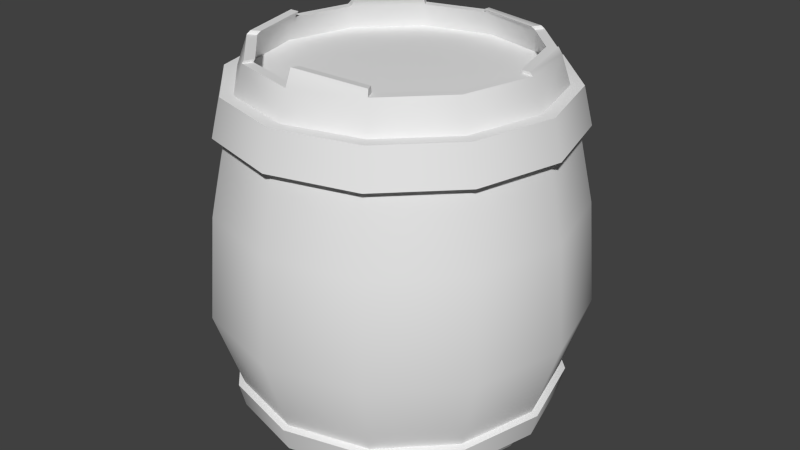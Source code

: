 # Source: barrel.blend  (saved by Blender 2.73.0; exported with 4.5.12 LTS)
import bpy
from mathutils import Matrix  # noqa: F401  (used for matrix-valued properties, if any)

bpy.ops.wm.read_factory_settings(use_empty=True)
scene = bpy.context.scene
scene.name = 'Scene'

# ---- collections
col_collection_1 = bpy.data.collections.new('Collection 1'); scene.collection.children.link(col_collection_1)

# ---- materials (node trees are filled in below, after node groups)
mat_material_001 = bpy.data.materials.new('Material.001')
mat_material_001.alpha_threshold = 0.0
mat_material_001.use_transparent_shadow = False
mat_material_001.roughness = 0.5

# ---- material node trees

# ---- world
world_world = bpy.data.worlds.new('World'); scene.world = world_world
world_world.color = (0.05088, 0.05088, 0.05088)
world_world.use_sun_shadow = False
world_world.sun_shadow_jitter_overblur = 0.0
world_world.cycles.sampling_method = 'MANUAL'
world_world.cycles.sample_map_resolution = 256

# ---- meshes
me_barrel_mesh = bpy.data.meshes.new('barrel_mesh')
me_barrel_mesh.from_pydata([(-17.38, 0.0482, 1.444), (-15.05, 0.0482, 10.13), (-16.53, 3.195, 10.99), (-19.09, 3.195, 1.444), (-8.689, 0.0482, 16.49), (-9.545, 3.195, 17.98), (0.0, 0.0482, 18.82), (0.0, 3.195, 20.53), (-23.39, 16.38, 1.444), (-20.26, 16.38, 13.14), (-19.36, 29.37, 12.62), (-22.36, 29.37, 1.444), (-11.69, 16.38, 21.7), (-11.18, 29.37, 20.81), (0.0, 16.38, 24.83), (0.0, 29.37, 23.8), (-21.69, 38.8, 1.444), (-18.78, 38.8, 12.29), (-17.81, 43.41, 11.72), (-20.56, 43.41, 1.444), (-10.85, 38.8, 20.23), (-10.28, 43.41, 19.25), (0.0, 38.8, 23.13), (0.0, 43.41, 22.01), (-0.2559, 46.89, -16.22), (-8.542, 46.89, -14.0), (-7.962, 46.89, -12.99), (-0.2559, 46.89, -15.06), (-7.723, 47.58, -12.45), (-8.347, 47.58, -13.53), (-14.75, 47.58, -6.997), (-13.93, 47.58, -6.366), (-15.46, 46.89, -7.047), (-17.66, 46.89, 1.166), (-16.51, 46.89, 1.166), (-14.46, 46.89, -6.472), (-17.25, 47.67, 1.116), (-14.85, 47.67, 10.04), (-13.77, 47.67, 9.418), (-16.0, 47.67, 1.116), (-15.19, 47.23, 10.3), (-8.666, 47.24, 16.88), (-8.041, 47.24, 15.79), (-14.11, 47.22, 9.684), (-8.874, 46.89, 16.97), (0.0536, 46.89, 19.37), (0.0536, 46.89, 18.12), (-8.249, 46.89, 15.89), (-8.785, 43.84, -13.77), (0.0, 44.7, 1.444), (0.0, 43.84, -16.13), (-15.22, 43.84, -7.341), (-17.57, 43.84, 1.444), (-15.22, 43.84, 10.23), (-8.785, 43.84, 16.66), (0.0, 43.84, 19.01), (-8.081, 0.0482, 15.44), (0.0, 0.0482, 17.61), (-14.0, 0.0482, 9.525), (-16.16, 0.0482, 1.444), (-8.785, 3.071, 16.66), (0.0, 3.071, 1.444), (0.0, 3.071, 19.01), (-15.22, 3.071, 10.23), (-17.57, 3.071, 1.444), (17.38, 0.0482, 1.444), (19.09, 3.195, 1.444), (16.53, 3.195, 10.99), (15.05, 0.0482, 10.13), (9.545, 3.195, 17.98), (8.689, 0.0482, 16.49), (23.39, 16.38, 1.444), (22.36, 29.37, 1.444), (19.36, 29.37, 12.62), (20.26, 16.38, 13.14), (11.18, 29.37, 20.81), (11.69, 16.38, 21.7), (21.69, 38.8, 1.444), (20.56, 43.41, 1.444), (17.81, 43.41, 11.72), (18.78, 38.8, 12.29), (10.28, 43.41, 19.25), (10.85, 38.8, 20.23), (8.087, 47.32, -12.51), (8.712, 47.32, -13.59), (-0.2156, 47.32, -15.68), (-0.2156, 47.32, -14.73), (14.43, 46.89, -6.792), (15.52, 46.89, -7.417), (8.981, 46.89, -13.95), (8.356, 46.89, -12.87), (16.2, 47.63, 1.525), (17.33, 47.63, 1.525), (15.05, 47.63, -7.342), (13.97, 47.63, -6.717), (14.22, 47.24, 9.647), (15.31, 47.24, 10.27), (17.63, 47.24, 1.517), (16.39, 47.32, 1.519), (8.196, 47.25, 15.59), (8.828, 47.26, 16.89), (7.97, 47.89, 15.44), (0.044, 48.65, 17.28), (0.044, 48.85, 18.51), (8.592, 48.01, 16.52), (8.785, 43.84, -13.77), (15.22, 43.84, -7.341), (17.57, 43.84, 1.444), (15.22, 43.84, 10.23), (8.785, 43.84, 16.66), (8.081, 0.0482, 15.44), (14.0, 0.0482, 9.525), (16.16, 0.0482, 1.444), (8.785, 3.071, 16.66), (15.22, 3.071, 10.23), (17.57, 3.071, 1.444), (-17.61, 38.69, 11.61), (-20.34, 38.69, 1.444), (-10.17, 38.69, 19.06), (0.0, 38.69, 21.78), (20.34, 38.69, 1.444), (17.61, 38.69, 11.61), (10.17, 38.69, 19.06), (-16.45, 43.41, 10.94), (-18.99, 43.41, 1.444), (-9.496, 43.41, 17.89), (0.0, 43.41, 20.44), (18.99, 43.41, 1.444), (16.45, 43.41, 10.94), (9.496, 43.41, 17.89), (0.0, 43.41, -17.55), (-9.496, 43.41, -15.0), (-16.45, 43.41, -8.052), (9.496, 43.41, -15.0), (16.45, 43.41, -8.052), (-17.41, 6.472, 11.49), (-20.1, 6.472, 1.444), (-10.05, 6.472, 18.85), (0.0, 6.472, 21.54), (20.1, 6.472, 1.444), (17.41, 6.472, 11.49), (10.05, 6.472, 18.85), (-18.1, 6.222, 11.89), (-20.9, 6.222, 1.444), (-10.45, 6.222, 19.55), (0.0, 6.222, 22.35), (20.9, 6.222, 1.444), (18.1, 6.222, 11.89), (10.45, 6.222, 19.55), (-17.47, 3.195, 11.53), (-20.17, 3.195, 1.444), (-10.08, 3.195, 18.91), (0.0, 3.195, 21.61), (20.17, 3.195, 1.444), (17.47, 3.195, 11.53), (10.08, 3.195, 18.91), (-16.53, 3.195, -8.101), (-15.05, 0.0482, -7.245), (-9.545, 3.195, -15.09), (-8.689, 0.0482, -13.61), (0.0, 3.195, -17.65), (0.0, 0.0482, -15.93), (-19.36, 29.37, -9.736), (-20.26, 16.38, -10.25), (-11.18, 29.37, -17.92), (-11.69, 16.38, -18.81), (0.0, 29.37, -20.92), (0.0, 16.38, -21.94), (-17.81, 43.41, -8.837), (-18.78, 38.8, -9.401), (-10.28, 43.41, -16.36), (-10.85, 38.8, -17.34), (0.0, 43.41, -19.12), (0.0, 38.8, -20.25), (0.0, 0.0482, -14.72), (-8.081, 0.0482, -12.55), (-14.0, 0.0482, -6.637), (-8.785, 3.071, -13.77), (0.0, 3.071, -16.13), (-15.22, 3.071, -7.341), (15.05, 0.0482, -7.245), (16.53, 3.195, -8.101), (8.689, 0.0482, -13.61), (9.545, 3.195, -15.09), (20.26, 16.38, -10.25), (19.36, 29.37, -9.736), (11.69, 16.38, -18.81), (11.18, 29.37, -17.92), (18.78, 38.8, -9.401), (17.81, 43.41, -8.837), (10.85, 38.8, -17.34), (10.28, 43.41, -16.36), (8.081, 0.0482, -12.55), (14.0, 0.0482, -6.637), (8.785, 3.071, -13.77), (15.22, 3.071, -7.341), (-17.61, 38.69, -8.726), (-10.17, 38.69, -16.17), (0.0, 38.69, -18.9), (17.61, 38.69, -8.726), (10.17, 38.69, -16.17), (-17.41, 6.472, -8.606), (-10.05, 6.472, -15.96), (0.0, 6.472, -18.66), (17.41, 6.472, -8.606), (10.05, 6.472, -15.96), (-18.1, 6.222, -9.007), (-10.45, 6.222, -16.66), (0.0, 6.222, -19.46), (18.1, 6.222, -9.007), (10.45, 6.222, -16.66), (-17.47, 3.195, -8.64), (-10.08, 3.195, -16.02), (0.0, 3.195, -18.72), (17.47, 3.195, -8.64), (10.08, 3.195, -16.02)], [], [(0, 1, 2, 3), (1, 4, 5, 2), (4, 6, 7, 5), (8, 9, 10, 11), (9, 12, 13, 10), (12, 14, 15, 13), (16, 17, 18, 19), (17, 20, 21, 18), (20, 22, 23, 21), (24, 25, 26, 27), (28, 29, 30, 31), (32, 33, 34, 35), (36, 37, 38, 39), (40, 41, 42, 43), (44, 45, 46, 47), (48, 49, 50), (51, 49, 48), (52, 49, 51), (53, 49, 52), (54, 49, 53), (55, 49, 54), (50, 27, 26, 48), (51, 48, 26, 35), (52, 51, 35, 34), (52, 34, 43, 53), (43, 47, 54, 53), (55, 54, 47, 46), (6, 4, 56, 57), (4, 1, 58, 56), (1, 0, 59, 58), (60, 61, 62), (63, 61, 60), (64, 61, 63), (62, 57, 56, 60), (60, 56, 58, 63), (63, 58, 59, 64), (65, 66, 67, 68), (68, 67, 69, 70), (70, 69, 7, 6), (71, 72, 73, 74), (74, 73, 75, 76), (14, 76, 75, 15), (77, 78, 79, 80), (80, 79, 81, 82), (82, 81, 23, 22), (83, 84, 85, 86), (87, 88, 89, 90), (91, 92, 93, 94), (95, 96, 97, 98), (99, 100, 96, 95), (101, 102, 103, 104), (105, 50, 49), (106, 105, 49), (107, 106, 49), (108, 107, 49), (109, 108, 49), (55, 109, 49), (90, 27, 50, 105), (106, 87, 90, 105), (87, 106, 107, 98), (108, 95, 98, 107), (108, 109, 99, 95), (109, 55, 46, 99), (110, 70, 6, 57), (111, 68, 70, 110), (112, 65, 68, 111), (113, 62, 61), (114, 113, 61), (115, 114, 61), (110, 57, 62, 113), (111, 110, 113, 114), (112, 111, 114, 115), (10, 116, 117, 11), (13, 118, 116, 10), (15, 119, 118, 13), (72, 120, 121, 73), (73, 121, 122, 75), (75, 122, 119, 15), (18, 123, 124, 19), (21, 125, 123, 18), (23, 126, 125, 21), (78, 127, 128, 79), (79, 128, 129, 81), (81, 129, 126, 23), (130, 131, 25, 24), (132, 32, 25, 131), (124, 33, 32, 132), (40, 33, 124, 123), (44, 41, 40), (126, 45, 44, 125), (130, 24, 89, 133), (134, 133, 89, 88), (88, 97, 127, 134), (97, 96, 128, 127), (128, 96, 100, 129), (45, 126, 129, 100), (116, 17, 16, 117), (118, 20, 17, 116), (119, 22, 20, 118), (120, 77, 80, 121), (121, 80, 82, 122), (122, 82, 22, 119), (135, 9, 8, 136), (137, 12, 9, 135), (138, 14, 12, 137), (139, 71, 74, 140), (140, 74, 76, 141), (141, 76, 14, 138), (142, 135, 136, 143), (144, 137, 135, 142), (145, 138, 137, 144), (146, 139, 140, 147), (147, 140, 141, 148), (148, 141, 138, 145), (149, 142, 143, 150), (151, 144, 142, 149), (152, 145, 144, 151), (153, 146, 147, 154), (154, 147, 148, 155), (155, 148, 145, 152), (2, 149, 150, 3), (5, 151, 149, 2), (7, 152, 151, 5), (66, 153, 154, 67), (67, 154, 155, 69), (69, 155, 152, 7), (46, 45, 103, 102), (101, 99, 46, 102), (38, 43, 34, 39), (34, 33, 36, 39), (41, 44, 47, 42), (25, 32, 29), (30, 32, 35, 31), (31, 35, 26, 28), (29, 28, 26, 25), (84, 89, 24, 85), (85, 24, 27, 86), (83, 86, 27, 90), (84, 83, 90, 89), (88, 93, 92, 97), (93, 88, 87, 94), (32, 30, 29), (91, 94, 87, 98), (98, 97, 92, 91), (103, 45, 100, 104), (99, 101, 104, 100), (37, 36, 33, 40), (37, 40, 43, 38), (0, 3, 156, 157), (157, 156, 158, 159), (159, 158, 160, 161), (8, 11, 162, 163), (163, 162, 164, 165), (165, 164, 166, 167), (16, 19, 168, 169), (169, 168, 170, 171), (171, 170, 172, 173), (161, 174, 175, 159), (159, 175, 176, 157), (59, 0, 157, 176), (177, 178, 61), (179, 177, 61), (64, 179, 61), (178, 177, 175, 174), (177, 179, 176, 175), (179, 64, 59, 176), (65, 180, 181, 66), (180, 182, 183, 181), (182, 161, 160, 183), (71, 184, 185, 72), (184, 186, 187, 185), (167, 166, 187, 186), (77, 188, 189, 78), (188, 190, 191, 189), (190, 173, 172, 191), (192, 174, 161, 182), (193, 192, 182, 180), (112, 193, 180, 65), (194, 61, 178), (195, 61, 194), (115, 61, 195), (192, 194, 178, 174), (193, 195, 194, 192), (112, 115, 195, 193), (162, 11, 117, 196), (164, 162, 196, 197), (166, 164, 197, 198), (72, 185, 199, 120), (185, 187, 200, 199), (187, 166, 198, 200), (168, 19, 124, 132), (170, 168, 132, 131), (172, 170, 131, 130), (78, 189, 134, 127), (189, 191, 133, 134), (191, 172, 130, 133), (196, 117, 16, 169), (197, 196, 169, 171), (198, 197, 171, 173), (120, 199, 188, 77), (199, 200, 190, 188), (200, 198, 173, 190), (201, 136, 8, 163), (202, 201, 163, 165), (203, 202, 165, 167), (139, 204, 184, 71), (204, 205, 186, 184), (205, 203, 167, 186), (206, 143, 136, 201), (207, 206, 201, 202), (208, 207, 202, 203), (146, 209, 204, 139), (209, 210, 205, 204), (210, 208, 203, 205), (211, 150, 143, 206), (212, 211, 206, 207), (213, 212, 207, 208), (153, 214, 209, 146), (214, 215, 210, 209), (215, 213, 208, 210), (156, 3, 150, 211), (158, 156, 211, 212), (160, 158, 212, 213), (66, 181, 214, 153), (181, 183, 215, 214), (183, 160, 213, 215), (125, 44, 40, 123), (43, 42, 47)])
me_barrel_mesh.polygons.foreach_set('use_smooth', [True] * 228)
_k = set([(0, 1), (0, 157), (1, 4), (2, 3), (2, 5), (3, 156), (4, 6), (5, 7), (6, 70), (7, 69), (16, 17), (16, 169), (17, 20), (18, 19), (18, 21), (19, 168), (20, 22), (21, 23), (22, 82), (23, 81), (24, 25), (24, 27), (24, 85), (24, 89), (25, 26), (25, 29), (26, 27), (26, 28), (27, 86), (28, 29), (28, 31), (29, 30), (30, 31), (30, 32), (31, 35), (32, 33), (32, 35), (33, 34), (33, 36), (34, 35), (34, 39), (36, 37), (36, 39), (37, 38), (37, 40), (38, 39), (38, 43), (40, 41), (40, 43), (41, 42), (41, 44), (42, 43), (42, 47), (44, 45), (44, 47), (45, 46), (45, 103), (46, 47), (46, 102), (48, 50), (48, 51), (50, 105), (51, 52), (52, 53), (53, 54), (54, 55), (55, 109), (56, 57), (56, 58), (57, 110), (58, 59), (59, 176), (60, 62), (60, 63), (62, 113), (63, 64), (64, 179), (65, 68), (65, 180), (66, 67), (66, 181), (67, 69), (68, 70), (77, 80), (77, 188), (78, 79), (78, 189), (79, 81), (80, 82), (83, 84), (83, 86), (83, 90), (84, 89), (85, 86), (87, 88), (87, 90), (87, 94), (88, 89), (88, 93), (89, 90), (91, 92), (91, 94), (91, 98), (92, 93), (92, 97), (93, 94), (95, 98), (95, 99), (96, 97), (96, 100), (97, 98), (99, 100), (99, 101), (100, 104), (101, 102), (101, 104), (102, 103), (103, 104), (105, 106), (106, 107), (107, 108), (108, 109), (110, 111), (111, 112), (112, 193), (113, 114), (114, 115), (115, 195), (116, 117), (116, 118), (117, 196), (118, 119), (119, 122), (120, 121), (120, 199), (121, 122), (123, 124), (123, 125), (124, 132), (125, 126), (126, 129), (127, 128), (127, 134), (128, 129), (130, 131), (130, 133), (131, 132), (133, 134), (135, 136), (135, 137), (136, 201), (137, 138), (138, 141), (139, 140), (139, 204), (140, 141), (142, 143), (142, 144), (143, 206), (144, 145), (145, 148), (146, 147), (146, 209), (147, 148), (149, 150), (149, 151), (150, 211), (151, 152), (152, 155), (153, 154), (153, 214), (154, 155), (156, 158), (157, 159), (158, 160), (159, 161), (160, 183), (161, 182), (168, 170), (169, 171), (170, 172), (171, 173), (172, 191), (173, 190), (174, 175), (174, 192), (175, 176), (177, 178), (177, 179), (178, 194), (180, 182), (181, 183), (188, 190), (189, 191), (192, 193), (194, 195), (196, 197), (197, 198), (198, 200), (199, 200), (201, 202), (202, 203), (203, 205), (204, 205), (206, 207), (207, 208), (208, 210), (209, 210), (211, 212), (212, 213), (213, 215), (214, 215)])
me_barrel_mesh.attributes.new('sharp_edge', 'BOOLEAN', 'EDGE').data.foreach_set('value', [ (min(e.vertices), max(e.vertices)) in _k for e in me_barrel_mesh.edges])
_uv = me_barrel_mesh.uv_layers.new(name='UVMap')
_uv.uv.foreach_set('vector', [0.9786, 0.8135, 0.8874, 0.7874, 0.8926, 0.7499, 0.9934, 0.7785, 0.8874, 0.7874, 0.7934, 0.7874, 0.7881, 0.7499, 0.8926, 0.7499, 0.7934, 0.7874, 0.7021, 0.8135, 0.6872, 0.7785, 0.7881, 0.7499, 0.4064, 0.1185, 0.5333, 0.122, 0.5339, 0.2556, 0.4108, 0.2595, 0.5333, 0.122, 0.6551, 0.122, 0.6544, 0.2556, 0.5339, 0.2556, 0.6551, 0.122, 0.7821, 0.1185, 0.7775, 0.2595, 0.6544, 0.2556, 0.6589, 0.3791, 0.6712, 0.4968, 0.6209, 0.4996, 0.6079, 0.3876, 0.6712, 0.4968, 0.6715, 0.6129, 0.621, 0.6101, 0.6209, 0.4996, 0.6715, 0.6129, 0.659, 0.731, 0.6079, 0.7221, 0.621, 0.6101, 0.3159, 0.8869, 0.236, 0.93, 0.2331, 0.918, 0.3075, 0.8779, 0.2244, 0.9136, 0.2275, 0.9264, 0.1308, 0.9227, 0.1325, 0.9118, 0.1214, 0.9276, 0.0412, 0.887, 0.0493, 0.8779, 0.1239, 0.9156, 0.7009, 0.979, 0.7874, 0.9332, 0.7904, 0.9461, 0.7099, 0.9887, 0.7911, 0.9278, 0.889, 0.9305, 0.8853, 0.9432, 0.7941, 0.9406, 0.8934, 0.9297, 0.9766, 0.9812, 0.967, 0.9903, 0.8896, 0.9424, 0.0096, 0.5125, 0.1893, 0.5607, 0.0096, 0.6089, 0.0578, 0.4292, 0.1893, 0.5607, 0.0096, 0.5125, 0.1411, 0.381, 0.1893, 0.5607, 0.0578, 0.4292, 0.2375, 0.381, 0.1893, 0.5607, 0.1411, 0.381, 0.3208, 0.4292, 0.1893, 0.5607, 0.2375, 0.381, 0.369, 0.5125, 0.1893, 0.5607, 0.3208, 0.4292, 0.0358, 0.856, 0.0471, 0.8237, 0.1303, 0.8384, 0.1306, 0.8727, 0.227, 0.8727, 0.1306, 0.8727, 0.1303, 0.8384, 0.2278, 0.8383, 0.3218, 0.856, 0.227, 0.8727, 0.2278, 0.8383, 0.3103, 0.8238, 0.8309, 0.325, 0.7972, 0.3195, 0.8083, 0.2261, 0.8463, 0.23, 0.8083, 0.2261, 0.8127, 0.1355, 0.8463, 0.1337, 0.8463, 0.23, 0.8319, 0.0386, 0.8463, 0.1337, 0.8127, 0.1355, 0.7989, 0.0456, 0.7021, 0.8135, 0.7934, 0.7874, 0.7951, 0.8, 0.7088, 0.8247, 0.7934, 0.7874, 0.8874, 0.7874, 0.8856, 0.8, 0.7951, 0.8, 0.8874, 0.7874, 0.9786, 0.8135, 0.9719, 0.8247, 0.8856, 0.8, 0.4058, 0.4565, 0.5669, 0.5496, 0.3809, 0.5496, 0.474, 0.3884, 0.5669, 0.5496, 0.4058, 0.4565, 0.5669, 0.3635, 0.5669, 0.5496, 0.474, 0.3884, 0.9677, 0.6867, 0.9344, 0.6753, 0.9535, 0.5889, 0.9886, 0.5928, 0.9886, 0.5928, 0.9535, 0.5889, 0.9535, 0.5002, 0.9886, 0.4964, 0.9886, 0.4964, 0.9535, 0.5002, 0.9344, 0.4138, 0.9677, 0.4025, 0.866, 0.722, 0.831, 0.7369, 0.8024, 0.6359, 0.8398, 0.6308, 0.8398, 0.6308, 0.8024, 0.6359, 0.8024, 0.5314, 0.8398, 0.5366, 0.8398, 0.5366, 0.8024, 0.5314, 0.831, 0.4306, 0.866, 0.4455, 0.3883, 0.1178, 0.3837, 0.2589, 0.2608, 0.2549, 0.2615, 0.1213, 0.2615, 0.1213, 0.2608, 0.2549, 0.1402, 0.2549, 0.1395, 0.1213, 0.0127, 0.1178, 0.1395, 0.1213, 0.1402, 0.2549, 0.0172, 0.2589, 0.7317, 0.3987, 0.7828, 0.4072, 0.7698, 0.5193, 0.7193, 0.5166, 0.7193, 0.5166, 0.7698, 0.5193, 0.7697, 0.6297, 0.7192, 0.6325, 0.7192, 0.6325, 0.7697, 0.6297, 0.7828, 0.7417, 0.7317, 0.7506, 0.128, 0.9653, 0.1246, 0.978, 0.0421, 0.9268, 0.0493, 0.9196, 0.2224, 0.9712, 0.2258, 0.984, 0.1279, 0.9839, 0.1314, 0.9711, 0.3073, 0.9197, 0.3159, 0.9281, 0.2323, 0.9774, 0.229, 0.9646, 0.8909, 0.9048, 0.8958, 0.8926, 0.9729, 0.9496, 0.9625, 0.9578, 0.8017, 0.8956, 0.7984, 0.8807, 0.8958, 0.8926, 0.8909, 0.9048, 0.7955, 0.8994, 0.7234, 0.9472, 0.7137, 0.9383, 0.7917, 0.8868, 0.0578, 0.6922, 0.0096, 0.6089, 0.1893, 0.5607, 0.1411, 0.7404, 0.0578, 0.6922, 0.1893, 0.5607, 0.2375, 0.7404, 0.1411, 0.7404, 0.1893, 0.5607, 0.3208, 0.6922, 0.2375, 0.7404, 0.1893, 0.5607, 0.369, 0.6089, 0.3208, 0.6922, 0.1893, 0.5607, 0.369, 0.5125, 0.369, 0.6089, 0.1893, 0.5607, 0.5518, 0.9506, 0.6446, 0.9351, 0.6504, 0.9689, 0.5554, 0.9843, 0.459, 0.9843, 0.4608, 0.9506, 0.5518, 0.9506, 0.5554, 0.9843, 0.4608, 0.9506, 0.459, 0.9843, 0.3638, 0.9696, 0.3722, 0.9314, 0.5558, 0.7939, 0.553, 0.7557, 0.6413, 0.7418, 0.6509, 0.7797, 0.5558, 0.7939, 0.4595, 0.7939, 0.4627, 0.7552, 0.553, 0.7557, 0.4595, 0.7939, 0.3644, 0.7795, 0.3724, 0.7469, 0.4627, 0.7552, 0.8525, 0.5384, 0.8398, 0.5366, 0.866, 0.4455, 0.8771, 0.4522, 0.8525, 0.629, 0.8398, 0.6308, 0.8398, 0.5366, 0.8525, 0.5384, 0.8771, 0.7152, 0.866, 0.722, 0.8398, 0.6308, 0.8525, 0.629, 0.4058, 0.6425, 0.3809, 0.5496, 0.5669, 0.5496, 0.474, 0.7107, 0.4058, 0.6425, 0.5669, 0.5496, 0.5669, 0.7356, 0.474, 0.7107, 0.5669, 0.5496, 0.8954, 0.471, 0.8761, 0.3845, 0.9096, 0.3732, 0.9305, 0.4671, 0.8954, 0.5596, 0.8954, 0.471, 0.9305, 0.4671, 0.9305, 0.5635, 0.8761, 0.646, 0.8954, 0.5596, 0.9305, 0.5635, 0.9096, 0.6574, 0.5339, 0.2556, 0.5367, 0.3571, 0.4219, 0.3629, 0.4108, 0.2595, 0.6544, 0.2556, 0.652, 0.3571, 0.5367, 0.3571, 0.5339, 0.2556, 0.7775, 0.2595, 0.7667, 0.3629, 0.652, 0.3571, 0.6544, 0.2556, 0.3837, 0.2589, 0.3729, 0.3622, 0.2582, 0.3564, 0.2608, 0.2549, 0.2608, 0.2549, 0.2582, 0.3564, 0.1431, 0.3564, 0.1402, 0.2549, 0.1402, 0.2549, 0.1431, 0.3564, 0.0281, 0.3622, 0.0172, 0.2589, 0.6209, 0.4996, 0.6046, 0.5007, 0.5919, 0.3939, 0.6079, 0.3876, 0.621, 0.6101, 0.6047, 0.6092, 0.6046, 0.5007, 0.6209, 0.4996, 0.6079, 0.7221, 0.5919, 0.7156, 0.6047, 0.6092, 0.621, 0.6101, 0.7828, 0.4072, 0.7988, 0.4136, 0.7861, 0.5203, 0.7698, 0.5193, 0.7698, 0.5193, 0.7861, 0.5203, 0.786, 0.6286, 0.7697, 0.6297, 0.7697, 0.6297, 0.786, 0.6286, 0.7988, 0.7354, 0.7828, 0.7417, 0.6555, 0.838, 0.5532, 0.8573, 0.5528, 0.8178, 0.6421, 0.8008, 0.4491, 0.8573, 0.4491, 0.8176, 0.5528, 0.8178, 0.5532, 0.8573, 0.3469, 0.8379, 0.3605, 0.8007, 0.4491, 0.8176, 0.4491, 0.8573, 0.2309, 0.7626, 0.3307, 0.7498, 0.3379, 0.7886, 0.2353, 0.8057, 0.1334, 0.7671, 0.1326, 0.7627, 0.2309, 0.7626, 0.0285, 0.7894, 0.0369, 0.7518, 0.1334, 0.7671, 0.1312, 0.8057, 0.9906, 0.8432, 0.9832, 0.882, 0.884, 0.8648, 0.888, 0.8261, 0.7839, 0.8261, 0.888, 0.8261, 0.884, 0.8648, 0.7861, 0.8648, 0.7861, 0.8648, 0.691, 0.8849, 0.6811, 0.8426, 0.7839, 0.8261, 0.3648, 0.865, 0.4598, 0.8799, 0.4566, 0.9228, 0.3537, 0.9069, 0.4566, 0.9228, 0.4598, 0.8799, 0.5582, 0.8802, 0.5607, 0.9228, 0.6543, 0.8697, 0.6636, 0.9071, 0.5607, 0.9228, 0.5582, 0.8802, 0.685, 0.4961, 0.6712, 0.4968, 0.6589, 0.3791, 0.6736, 0.3814, 0.6852, 0.6134, 0.6715, 0.6129, 0.6712, 0.4968, 0.685, 0.4961, 0.6736, 0.7285, 0.659, 0.731, 0.6715, 0.6129, 0.6852, 0.6134, 0.7171, 0.4012, 0.7317, 0.3987, 0.7193, 0.5166, 0.7057, 0.5159, 0.7057, 0.5159, 0.7193, 0.5166, 0.7192, 0.6325, 0.7055, 0.6332, 0.7055, 0.6332, 0.7192, 0.6325, 0.7317, 0.7506, 0.7171, 0.7483, 0.5364, 0.0128, 0.5333, 0.122, 0.4064, 0.1185, 0.4231, 0.0055, 0.6511, 0.0128, 0.6551, 0.122, 0.5333, 0.122, 0.5364, 0.0128, 0.7654, 0.0055, 0.7821, 0.1185, 0.6551, 0.122, 0.6511, 0.0128, 0.3716, 0.0049, 0.3883, 0.1178, 0.2615, 0.1213, 0.2575, 0.0122, 0.2575, 0.0122, 0.2615, 0.1213, 0.1395, 0.1213, 0.1426, 0.0122, 0.1426, 0.0122, 0.1395, 0.1213, 0.0127, 0.1178, 0.0292, 0.0049, 0.979, 0.2381, 0.9875, 0.2385, 0.9745, 0.3505, 0.9654, 0.3517, 0.9791, 0.1253, 0.9875, 0.1248, 0.9875, 0.2385, 0.979, 0.2381, 0.9654, 0.0115, 0.9745, 0.0127, 0.9875, 0.1248, 0.9791, 0.1253, 0.8933, 0.0074, 0.9023, 0.0086, 0.9154, 0.1206, 0.907, 0.1211, 0.907, 0.1211, 0.9154, 0.1206, 0.9155, 0.2343, 0.907, 0.2337, 0.907, 0.2337, 0.9155, 0.2343, 0.9024, 0.3464, 0.8933, 0.3476, 0.9465, 0.236, 0.979, 0.2381, 0.9654, 0.3517, 0.9327, 0.3458, 0.9465, 0.1273, 0.9791, 0.1253, 0.979, 0.2381, 0.9465, 0.236, 0.9327, 0.0177, 0.9654, 0.0115, 0.9791, 0.1253, 0.9465, 0.1273, 0.8607, 0.0133, 0.8933, 0.0074, 0.907, 0.1211, 0.8743, 0.123, 0.8743, 0.123, 0.907, 0.1211, 0.907, 0.2337, 0.8745, 0.2318, 0.8745, 0.2318, 0.907, 0.2337, 0.8933, 0.3476, 0.8607, 0.3416, 0.9352, 0.2353, 0.9465, 0.236, 0.9327, 0.3458, 0.922, 0.3414, 0.9354, 0.1279, 0.9465, 0.1273, 0.9465, 0.236, 0.9352, 0.2353, 0.922, 0.0221, 0.9327, 0.0177, 0.9465, 0.1273, 0.9354, 0.1279, 0.85, 0.0177, 0.8607, 0.0133, 0.8743, 0.123, 0.8632, 0.1237, 0.8632, 0.1237, 0.8743, 0.123, 0.8745, 0.2318, 0.8633, 0.2311, 0.8633, 0.2311, 0.8745, 0.2318, 0.8607, 0.3416, 0.85, 0.3372, 0.7056, 0.9578, 0.6946, 0.9504, 0.7137, 0.9383, 0.7234, 0.9472, 0.4619, 0.7479, 0.4627, 0.7552, 0.3724, 0.7469, 0.3774, 0.7268, 0.8017, 0.227, 0.8083, 0.2261, 0.7972, 0.3195, 0.7875, 0.317, 0.7001, 0.9903, 0.6918, 0.9814, 0.7009, 0.979, 0.7099, 0.9887, 0.889, 0.9305, 0.8934, 0.9297, 0.8896, 0.9424, 0.8853, 0.9432, 0.5528, 0.8178, 0.4491, 0.8176, 0.5508, 0.8088, 0.1308, 0.9227, 0.1214, 0.9276, 0.1239, 0.9156, 0.1325, 0.9118, 0.2246, 0.8295, 0.2278, 0.8383, 0.1303, 0.8384, 0.1326, 0.8289, 0.2275, 0.9264, 0.2244, 0.9136, 0.2331, 0.918, 0.236, 0.93, 0.8847, 0.8714, 0.884, 0.8648, 0.9832, 0.882, 0.9803, 0.8887, 0.0421, 0.9268, 0.035, 0.9274, 0.0436, 0.9188, 0.0493, 0.9196, 0.5525, 0.9439, 0.6424, 0.9298, 0.6446, 0.9351, 0.5518, 0.9506, 0.1246, 0.978, 0.128, 0.9653, 0.1314, 0.9711, 0.1279, 0.9839, 0.7861, 0.8648, 0.788, 0.8739, 0.6925, 0.8898, 0.691, 0.8849, 0.2323, 0.9774, 0.2258, 0.984, 0.2224, 0.9712, 0.229, 0.9646, 0.4491, 0.8176, 0.4539, 0.8083, 0.5508, 0.8088, 0.3733, 0.9277, 0.4627, 0.9415, 0.4608, 0.9506, 0.3722, 0.9314, 0.3112, 0.9188, 0.321, 0.9276, 0.3159, 0.9281, 0.3073, 0.9197, 0.6488, 0.8478, 0.6543, 0.8697, 0.5582, 0.8802, 0.5582, 0.8709, 0.8017, 0.8956, 0.7955, 0.8994, 0.7917, 0.8868, 0.7984, 0.8807, 0.2317, 0.7562, 0.3286, 0.7405, 0.3307, 0.7498, 0.2309, 0.7626, 0.7874, 0.9332, 0.7911, 0.9278, 0.7941, 0.9406, 0.7904, 0.9461, 0.9786, 0.8135, 0.9934, 0.7785, 0.8926, 0.7499, 0.8874, 0.7874, 0.8874, 0.7874, 0.8926, 0.7499, 0.7881, 0.7499, 0.7934, 0.7874, 0.7934, 0.7874, 0.7881, 0.7499, 0.6872, 0.7785, 0.7021, 0.8135, 0.4064, 0.1185, 0.4108, 0.2595, 0.5339, 0.2556, 0.5333, 0.122, 0.5333, 0.122, 0.5339, 0.2556, 0.6544, 0.2556, 0.6551, 0.122, 0.6551, 0.122, 0.6544, 0.2556, 0.7775, 0.2595, 0.7821, 0.1185, 0.6589, 0.3791, 0.6079, 0.3876, 0.6209, 0.4996, 0.6712, 0.4968, 0.6712, 0.4968, 0.6209, 0.4996, 0.621, 0.6101, 0.6715, 0.6129, 0.6715, 0.6129, 0.621, 0.6101, 0.6079, 0.7221, 0.659, 0.731, 0.7021, 0.8135, 0.7088, 0.8247, 0.7951, 0.8, 0.7934, 0.7874, 0.7934, 0.7874, 0.7951, 0.8, 0.8856, 0.8, 0.8874, 0.7874, 0.9719, 0.8247, 0.9786, 0.8135, 0.8874, 0.7874, 0.8856, 0.8, 0.4058, 0.4565, 0.3809, 0.5496, 0.5669, 0.5496, 0.474, 0.3884, 0.4058, 0.4565, 0.5669, 0.5496, 0.5669, 0.3635, 0.474, 0.3884, 0.5669, 0.5496, 0.9677, 0.6867, 0.9886, 0.5928, 0.9535, 0.5889, 0.9344, 0.6753, 0.9886, 0.5928, 0.9886, 0.4964, 0.9535, 0.5002, 0.9535, 0.5889, 0.9886, 0.4964, 0.9677, 0.4025, 0.9344, 0.4138, 0.9535, 0.5002, 0.866, 0.722, 0.8398, 0.6308, 0.8024, 0.6359, 0.831, 0.7369, 0.8398, 0.6308, 0.8398, 0.5366, 0.8024, 0.5314, 0.8024, 0.6359, 0.8398, 0.5366, 0.866, 0.4455, 0.831, 0.4306, 0.8024, 0.5314, 0.3883, 0.1178, 0.2615, 0.1213, 0.2608, 0.2549, 0.3837, 0.2589, 0.2615, 0.1213, 0.1395, 0.1213, 0.1402, 0.2549, 0.2608, 0.2549, 0.0127, 0.1178, 0.0172, 0.2589, 0.1402, 0.2549, 0.1395, 0.1213, 0.7317, 0.3987, 0.7193, 0.5166, 0.7698, 0.5193, 0.7828, 0.4072, 0.7193, 0.5166, 0.7192, 0.6325, 0.7697, 0.6297, 0.7698, 0.5193, 0.7192, 0.6325, 0.7317, 0.7506, 0.7828, 0.7417, 0.7697, 0.6297, 0.8525, 0.5384, 0.8771, 0.4522, 0.866, 0.4455, 0.8398, 0.5366, 0.8525, 0.629, 0.8525, 0.5384, 0.8398, 0.5366, 0.8398, 0.6308, 0.8771, 0.7152, 0.8525, 0.629, 0.8398, 0.6308, 0.866, 0.722, 0.4058, 0.6425, 0.5669, 0.5496, 0.3809, 0.5496, 0.474, 0.7107, 0.5669, 0.5496, 0.4058, 0.6425, 0.5669, 0.7356, 0.5669, 0.5496, 0.474, 0.7107, 0.8954, 0.471, 0.9305, 0.4671, 0.9096, 0.3732, 0.8761, 0.3845, 0.8954, 0.5596, 0.9305, 0.5635, 0.9305, 0.4671, 0.8954, 0.471, 0.8761, 0.646, 0.9096, 0.6574, 0.9305, 0.5635, 0.8954, 0.5596, 0.5339, 0.2556, 0.4108, 0.2595, 0.4219, 0.3629, 0.5367, 0.3571, 0.6544, 0.2556, 0.5339, 0.2556, 0.5367, 0.3571, 0.652, 0.3571, 0.7775, 0.2595, 0.6544, 0.2556, 0.652, 0.3571, 0.7667, 0.3629, 0.3837, 0.2589, 0.2608, 0.2549, 0.2582, 0.3564, 0.3729, 0.3622, 0.2608, 0.2549, 0.1402, 0.2549, 0.1431, 0.3564, 0.2582, 0.3564, 0.1402, 0.2549, 0.0172, 0.2589, 0.0281, 0.3622, 0.1431, 0.3564, 0.6209, 0.4996, 0.6079, 0.3876, 0.5919, 0.3939, 0.6046, 0.5007, 0.621, 0.6101, 0.6209, 0.4996, 0.6046, 0.5007, 0.6047, 0.6092, 0.6079, 0.7221, 0.621, 0.6101, 0.6047, 0.6092, 0.5919, 0.7156, 0.7828, 0.4072, 0.7698, 0.5193, 0.7861, 0.5203, 0.7988, 0.4136, 0.7698, 0.5193, 0.7697, 0.6297, 0.786, 0.6286, 0.7861, 0.5203, 0.7697, 0.6297, 0.7828, 0.7417, 0.7988, 0.7354, 0.786, 0.6286, 0.685, 0.4961, 0.6736, 0.3814, 0.6589, 0.3791, 0.6712, 0.4968, 0.6852, 0.6134, 0.685, 0.4961, 0.6712, 0.4968, 0.6715, 0.6129, 0.6736, 0.7285, 0.6852, 0.6134, 0.6715, 0.6129, 0.659, 0.731, 0.7171, 0.4012, 0.7057, 0.5159, 0.7193, 0.5166, 0.7317, 0.3987, 0.7057, 0.5159, 0.7055, 0.6332, 0.7192, 0.6325, 0.7193, 0.5166, 0.7055, 0.6332, 0.7171, 0.7483, 0.7317, 0.7506, 0.7192, 0.6325, 0.5364, 0.0128, 0.4231, 0.0055, 0.4064, 0.1185, 0.5333, 0.122, 0.6511, 0.0128, 0.5364, 0.0128, 0.5333, 0.122, 0.6551, 0.122, 0.7654, 0.0055, 0.6511, 0.0128, 0.6551, 0.122, 0.7821, 0.1185, 0.3716, 0.0049, 0.2575, 0.0122, 0.2615, 0.1213, 0.3883, 0.1178, 0.2575, 0.0122, 0.1426, 0.0122, 0.1395, 0.1213, 0.2615, 0.1213, 0.1426, 0.0122, 0.0292, 0.0049, 0.0127, 0.1178, 0.1395, 0.1213, 0.979, 0.2381, 0.9654, 0.3517, 0.9745, 0.3505, 0.9875, 0.2385, 0.9791, 0.1253, 0.979, 0.2381, 0.9875, 0.2385, 0.9875, 0.1248, 0.9654, 0.0115, 0.9791, 0.1253, 0.9875, 0.1248, 0.9745, 0.0127, 0.8933, 0.0074, 0.907, 0.1211, 0.9154, 0.1206, 0.9023, 0.0086, 0.907, 0.1211, 0.907, 0.2337, 0.9155, 0.2343, 0.9154, 0.1206, 0.907, 0.2337, 0.8933, 0.3476, 0.9024, 0.3464, 0.9155, 0.2343, 0.9465, 0.236, 0.9327, 0.3458, 0.9654, 0.3517, 0.979, 0.2381, 0.9465, 0.1273, 0.9465, 0.236, 0.979, 0.2381, 0.9791, 0.1253, 0.9327, 0.0177, 0.9465, 0.1273, 0.9791, 0.1253, 0.9654, 0.0115, 0.8607, 0.0133, 0.8743, 0.123, 0.907, 0.1211, 0.8933, 0.0074, 0.8743, 0.123, 0.8745, 0.2318, 0.907, 0.2337, 0.907, 0.1211, 0.8745, 0.2318, 0.8607, 0.3416, 0.8933, 0.3476, 0.907, 0.2337, 0.9352, 0.2353, 0.922, 0.3414, 0.9327, 0.3458, 0.9465, 0.236, 0.9354, 0.1279, 0.9352, 0.2353, 0.9465, 0.236, 0.9465, 0.1273, 0.922, 0.0221, 0.9354, 0.1279, 0.9465, 0.1273, 0.9327, 0.0177, 0.85, 0.0177, 0.8632, 0.1237, 0.8743, 0.123, 0.8607, 0.0133, 0.8632, 0.1237, 0.8633, 0.2311, 0.8745, 0.2318, 0.8743, 0.123, 0.8633, 0.2311, 0.85, 0.3372, 0.8607, 0.3416, 0.8745, 0.2318, 0.1312, 0.8057, 0.1334, 0.7671, 0.2309, 0.7626, 0.2353, 0.8057, 0.8083, 0.2261, 0.8083, 0.1347, 0.8127, 0.1355])
me_barrel_mesh.materials.append(mat_material_001)
me_barrel_mesh.use_remesh_preserve_volume = False
me_barrel_mesh.use_remesh_preserve_attributes = False
me_barrel_mesh.use_mirror_vertex_groups = False
me_barrel_mesh.update()

# ---- objects
ob_barrel_mesh = bpy.data.objects.new('barrel_mesh', me_barrel_mesh)

# ---- transforms, parenting, visibility, modifiers, constraints
ob_barrel_mesh.location = (0.0, 0.0, 0.0)
ob_barrel_mesh.rotation_euler = (1.571, -0.0, 0.0)
ob_barrel_mesh.scale = (0.07548, 0.07548, 0.07548)
ob_barrel_mesh.lineart.crease_threshold = 0.0

# ---- collection membership
col_collection_1.objects.link(ob_barrel_mesh)

# ---- scene / render settings (as saved in the file)
scene.frame_start = 1; scene.frame_end = 250; scene.frame_set(1)
scene.render.engine = 'BLENDER_EEVEE_NEXT'
scene.render.resolution_percentage = 50
scene.render.dither_intensity = 0.0
scene.cycles.use_denoising = False
scene.cycles.samples = 10
scene.cycles.sampling_pattern = 'TABULATED_SOBOL'
scene.cycles.light_sampling_threshold = 0.0
scene.cycles.use_adaptive_sampling = False
scene.cycles.use_light_tree = False
scene.cycles.blur_glossy = 0.0
scene.cycles.pixel_filter_type = 'GAUSSIAN'
scene.cycles.sample_clamp_indirect = 0.0
scene.view_settings.view_transform = 'Standard'
bpy.context.view_layer.update()

# ---- added for rendering (the .blend has no active camera and no usable light): camera, sun
cam_auto = bpy.data.cameras.new('AutoCamera')
cam_auto.lens = 50.0
cam_auto.sensor_width = 36.0
cam_auto.clip_end = 1000.0
ob_auto_camera = bpy.data.objects.new('AutoCamera', cam_auto)
scene.collection.objects.link(ob_auto_camera)
ob_auto_camera.location = (5.74082, -6.99799, 6.43802)
ob_auto_camera.rotation_euler = (1.09748, -7.21219e-08, 0.694738)
scene.camera = ob_auto_camera
light_auto_sun = bpy.data.lights.new('AutoSun', 'SUN')
light_auto_sun.energy = 3.0
light_auto_sun.angle = 0.0523599
ob_auto_sun = bpy.data.objects.new('AutoSun', light_auto_sun)
scene.collection.objects.link(ob_auto_sun)
ob_auto_sun.rotation_euler = (0.872665, 0.174533, 0.523599)
bpy.context.view_layer.update()
